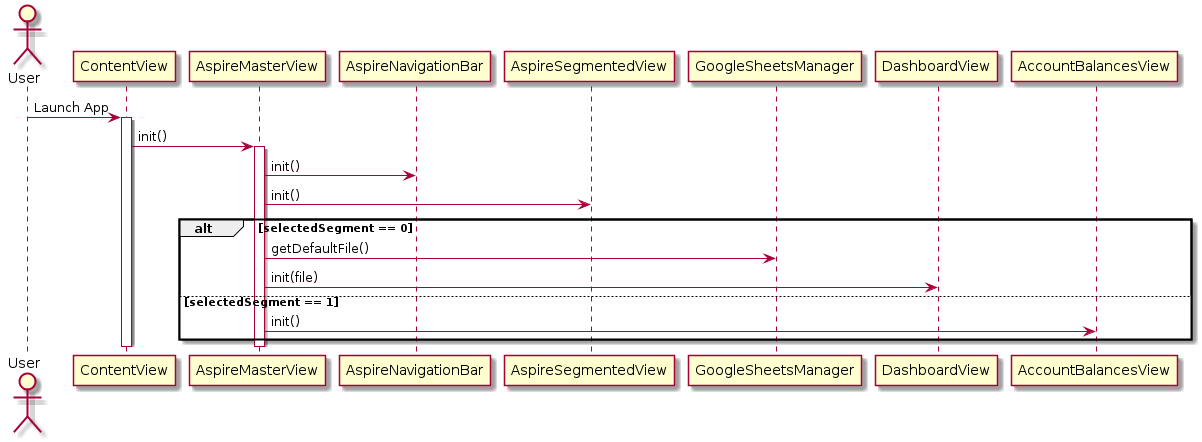

The diagram above was rendered by PlantUML. Its source (embedded in the PNG):
@startuml
actor User

User -> ContentView : Launch App
activate ContentView

ContentView -> AspireMasterView : init()

activate AspireMasterView
AspireMasterView -> AspireNavigationBar : init()
AspireMasterView -> AspireSegmentedView : init()

alt selectedSegment == 0
AspireMasterView -> GoogleSheetsManager : getDefaultFile()
AspireMasterView -> DashboardView: init(file)

else selectedSegment == 1
AspireMasterView -> AccountBalancesView : init()
end


deactivate AspireMasterView
deactivate ContentView
@enduml